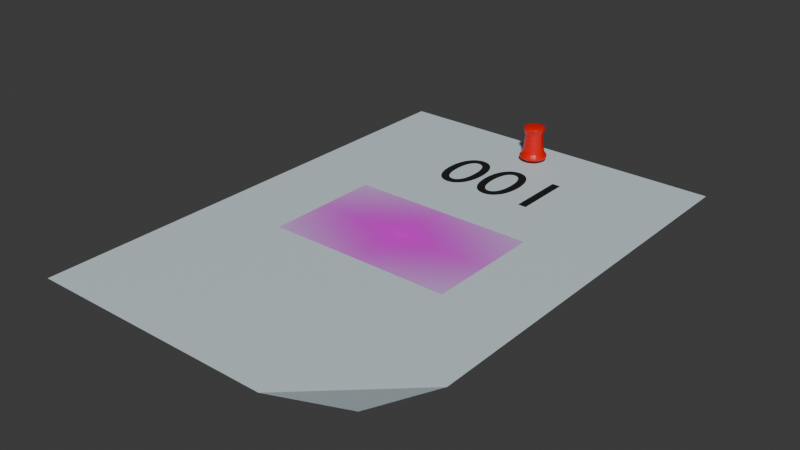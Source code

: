 # Source: order_paper.blend  (saved by Blender 4.1.23; exported with 4.5.12 LTS)
import bpy
from mathutils import Matrix  # noqa: F401  (used for matrix-valued properties, if any)

bpy.ops.wm.read_factory_settings(use_empty=True)
scene = bpy.context.scene
scene.name = 'Scene'

# ---- collections
col_order_paper_001 = bpy.data.collections.new('order-paper.001'); scene.collection.children.link(col_order_paper_001)

# ---- images (referenced by path relative to the original .blend; pixels are not part of the script)
import os
ASSET_DIR = os.environ.get("B2B_ASSET_DIR", "")  # directory of the original .blend (textures are referenced by path, not embedded)
HERE = os.path.dirname(os.path.abspath(__file__))  # packed textures are extracted next to this script under _unpacked/

def load_image(name, relpath, width, height, colorspace="sRGB"):
    """Load a texture the original file referenced (path relative to the .blend, or extracted next to this script)."""
    p = next((c for c in (os.path.join(HERE, relpath), os.path.join(ASSET_DIR, relpath)) if relpath and os.path.exists(c)), "")
    if p:
        img = bpy.data.images.load(p, check_existing=True)
        img.name = name
    else:  # same state as the original file: an image datablock whose file is absent (Cycles renders it pink)
        img = bpy.data.images.new(name, width, height)
        img.source = "FILE"
        img.filepath = "//" + (relpath or name)
    img.colorspace_settings.name = colorspace
    return img
img_fries_png = load_image('fries.png', 'fries.png', 1024, 1024, 'sRGB')

# ---- materials (node trees are filled in below, after node groups)
mat_material_008 = bpy.data.materials.new('Material.008')
mat_material_008.use_transparent_shadow = False
mat_material_010 = bpy.data.materials.new('Material.010')
mat_material_010.use_transparent_shadow = False
mat_material_009 = bpy.data.materials.new('Material.009')
mat_material_009.use_transparent_shadow = False
mat_material_005 = bpy.data.materials.new('Material.005')
mat_material_005.use_transparent_shadow = False
mat_material_005.preview_render_type = 'FLUID'
mat_585abfc54f6ae202fedf2935 = bpy.data.materials.new('585abfc54f6ae202fedf2935')
mat_585abfc54f6ae202fedf2935.surface_render_method = 'BLENDED'
mat_585abfc54f6ae202fedf2935.blend_method = 'BLEND'

# ---- material node trees
mat_material_008.use_nodes = True; mat_material_008.node_tree.nodes.clear()
_N = mat_material_008.node_tree.nodes; _L = mat_material_008.node_tree.links
n0 = _N.new('ShaderNodeBsdfPrincipled'); n0.name = 'Principled BSDF'; n0.location = (10, 300)
n0.inputs[0].default_value = (0.6352, 0.7549, 0.8, 1.0)
n1 = _N.new('ShaderNodeOutputMaterial'); n1.name = 'Material Output'; n1.location = (300, 300)
_L.new(n0.outputs[0], n1.inputs[0])
n1.is_active_output = True
mat_material_010.use_nodes = True; mat_material_010.node_tree.nodes.clear()
_N = mat_material_010.node_tree.nodes; _L = mat_material_010.node_tree.links
n0 = _N.new('ShaderNodeBsdfPrincipled'); n0.name = 'Principled BSDF'; n0.location = (10, 300)
n0.inputs[0].default_value = (0.4647, 0.4647, 0.4647, 1.0)
n0.inputs[1].default_value = 0.3
n1 = _N.new('ShaderNodeOutputMaterial'); n1.name = 'Material Output'; n1.location = (300, 300)
_L.new(n0.outputs[0], n1.inputs[0])
n1.is_active_output = True
mat_material_009.use_nodes = True; mat_material_009.node_tree.nodes.clear()
_N = mat_material_009.node_tree.nodes; _L = mat_material_009.node_tree.links
n0 = _N.new('ShaderNodeBsdfPrincipled'); n0.name = 'Principled BSDF'; n0.location = (10, 300)
n0.inputs[0].default_value = (0.8001, 0.0005358, 0.0, 1.0)
n0.inputs[2].default_value = 0.3
n1 = _N.new('ShaderNodeOutputMaterial'); n1.name = 'Material Output'; n1.location = (300, 300)
_L.new(n0.outputs[0], n1.inputs[0])
n1.is_active_output = True
mat_material_005.use_nodes = True; mat_material_005.node_tree.nodes.clear()
_N = mat_material_005.node_tree.nodes; _L = mat_material_005.node_tree.links
n0 = _N.new('ShaderNodeBsdfPrincipled'); n0.name = 'Principled BSDF'; n0.location = (10, 300)
n0.inputs[0].default_value = (0.0, 0.0, 0.0, 1.0)
n0.inputs[2].default_value = 1.0
n1 = _N.new('ShaderNodeOutputMaterial'); n1.name = 'Material Output'; n1.location = (300, 300)
_L.new(n0.outputs[0], n1.inputs[0])
n1.is_active_output = True
mat_585abfc54f6ae202fedf2935.use_nodes = True; mat_585abfc54f6ae202fedf2935.node_tree.nodes.clear()
_N = mat_585abfc54f6ae202fedf2935.node_tree.nodes; _L = mat_585abfc54f6ae202fedf2935.node_tree.links
n0 = _N.new('ShaderNodeOutputMaterial'); n0.name = 'Material Output'; n0.location = (419, 279)
n1 = _N.new('ShaderNodeTexImage'); n1.name = 'Image Texture'; n1.location = (-197, 276)
n1.image = img_fries_png
n1.extension = 'CLIP'
n2 = _N.new('ShaderNodeBsdfPrincipled'); n2.name = 'Principled BSDF'; n2.location = (86, 276)
_L.new(n1.outputs[0], n2.inputs[0])
_L.new(n1.outputs[1], n2.inputs[4])
_L.new(n2.outputs[0], n0.inputs[0])
n0.is_active_output = True

# ---- world
world_world = bpy.data.worlds.new('World'); scene.world = world_world
world_world.use_nodes = True; world_world.node_tree.nodes.clear()
_N = world_world.node_tree.nodes; _L = world_world.node_tree.links
n0 = _N.new('ShaderNodeOutputWorld'); n0.name = 'World Output'; n0.location = (300, 300)
n1 = _N.new('ShaderNodeBackground'); n1.name = 'Background'; n1.location = (10, 300)
n1.inputs[0].default_value = (0.05088, 0.05088, 0.05088, 1.0)
_L.new(n1.outputs[0], n0.inputs[0])
n0.is_active_output = True
world_world.color = (0.05088, 0.05088, 0.05088)
world_world.use_sun_shadow = False
world_world.sun_shadow_jitter_overblur = 0.0

# ---- meshes
me_paper_col = bpy.data.meshes.new('paper-col')
me_paper_col.from_pydata([(-1.0, -1.0, 0.0), (0.9301, -0.9589, 0.0157), (-1.0, 1.0, 0.0), (1.0, 1.0, 0.0), (1.0, -0.6355, 0.0), (0.4414, -1.0, 0.0)], [], [(0, 5, 4, 3, 2), (4, 5, 1)])
_uv = me_paper_col.uv_layers.new(name='UVMap')
_uv.uv.foreach_set('vector', [0.0, 0.0, 0.7207, 0.0, 1.0, 0.1822, 1.0, 1.0, 0.0, 1.0, 1.0, 0.1822, 0.7207, 0.0, 1.0, 0.0])
me_paper_col.materials.append(mat_material_008)
me_paper_col.update()
me_pin_col = bpy.data.meshes.new('pin-col')
me_pin_col.from_pydata([(-3.933e-05, 0.3556, -1.0), (0.0, 1.0, 1.0), (0.2514, 0.2514, -1.0), (0.7071, 0.7071, 1.0), (0.3556, 0.0, -1.0), (1.0, 0.0, 1.0), (0.2514, -0.2514, -1.0), (0.7071, -0.7071, 1.0), (-3.933e-05, -0.3556, -1.0), (0.0, -1.0, 1.0), (-0.2515, -0.2514, -1.0), (-0.7071, -0.7071, 1.0), (-0.3556, 0.0, -1.0), (-1.0, 0.0, 1.0), (-0.2515, 0.2514, -1.0), (-0.7071, 0.7071, 1.0), (-0.03607, 10.0, 1.485), (-0.03606, 8.0, 3.485), (7.035, 7.071, 1.485), (5.621, 5.657, 3.485), (9.964, 0.0, 1.485), (7.964, 2.328e-08, 3.485), (7.035, -7.071, 1.485), (5.621, -5.657, 3.485), (-0.03607, -10.0, 1.485), (-0.03606, -8.0, 3.485), (-7.107, -7.071, 1.485), (-5.693, -5.657, 3.485), (-10.04, 0.0, 1.485), (-8.036, 2.328e-08, 3.485), (-7.107, 7.071, 1.485), (-5.693, 5.657, 3.485), (-0.03607, 10.49, 3.611), (7.385, 7.421, 3.611), (10.46, 3.054e-08, 3.611), (7.385, -7.421, 3.611), (-0.03607, -10.49, 3.611), (-7.457, -7.421, 3.611), (-10.53, 3.054e-08, 3.611), (-7.457, 7.421, 3.611), (-0.03607, 10.49, 4.012), (7.385, 7.421, 4.012), (10.46, 3.054e-08, 4.012), (7.385, -7.421, 4.012), (-0.03607, -10.49, 4.012), (-7.457, -7.421, 4.012), (-10.53, 3.054e-08, 4.012), (-7.457, 7.421, 4.012), (-0.03608, 13.16, 1.419), (9.27, 9.306, 1.419), (13.12, -3.68e-08, 1.419), (9.27, -9.306, 1.419), (-0.03608, -13.16, 1.419), (-9.342, -9.306, 1.419), (-13.2, -3.68e-08, 1.419), (-9.342, 9.306, 1.419), (-0.03609, 13.83, 0.917), (9.74, 9.776, 0.917), (13.79, -3.278e-08, 0.917), (9.74, -9.776, 0.917), (-0.03609, -13.83, 0.917), (-9.812, -9.776, 0.917), (-13.86, -3.278e-08, 0.917), (-9.812, 9.776, 0.917)], [], [(0, 1, 3, 2), (2, 3, 5, 4), (4, 5, 7, 6), (6, 7, 9, 8), (8, 9, 11, 10), (10, 11, 13, 12), (3, 1, 15, 13, 11, 9, 7, 5), (12, 13, 15, 14), (14, 15, 1, 0), (0, 2, 4, 6, 8, 10, 12, 14), (16, 17, 19, 18), (18, 19, 21, 20), (20, 21, 23, 22), (22, 23, 25, 24), (24, 25, 27, 26), (26, 27, 29, 28), (25, 23, 35, 36), (28, 29, 31, 30), (30, 31, 17, 16), (30, 16, 48, 55), (32, 39, 47, 40), (31, 29, 38, 39), (21, 19, 33, 34), (27, 25, 36, 37), (17, 31, 39, 32), (19, 17, 32, 33), (23, 21, 34, 35), (29, 27, 37, 38), (41, 40, 47, 46, 45, 44, 43, 42), (38, 37, 45, 46), (36, 35, 43, 44), (34, 33, 41, 42), (39, 38, 46, 47), (37, 36, 44, 45), (35, 34, 42, 43), (33, 32, 40, 41), (54, 55, 63, 62), (16, 18, 49, 48), (20, 22, 51, 50), (26, 28, 54, 53), (22, 24, 52, 51), (28, 30, 55, 54), (18, 20, 50, 49), (24, 26, 53, 52), (56, 57, 58, 59, 60, 61, 62, 63), (52, 53, 61, 60), (50, 51, 59, 58), (48, 49, 57, 56), (55, 48, 56, 63), (53, 54, 62, 61), (51, 52, 60, 59), (49, 50, 58, 57)])
me_pin_col.polygons.foreach_set('material_index', [0, 0, 0, 0, 0, 0, 0, 0, 0, 0, 1, 1, 1, 1, 1, 1, 1, 1, 1, 1, 1, 1, 1, 1, 1, 1, 1, 1, 1, 1, 1, 1, 1, 1, 1, 1, 1, 1, 1, 1, 1, 1, 1, 1, 1, 1, 1, 1, 1, 1, 1, 1])
_uv = me_pin_col.uv_layers.new(name='UVMap')
_uv.uv.foreach_set('vector', [1.0, 0.5, 1.0, 1.0, 0.875, 1.0, 0.875, 0.5, 0.875, 0.5, 0.875, 1.0, 0.75, 1.0, 0.75, 0.5, 0.75, 0.5, 0.75, 1.0, 0.625, 1.0, 0.625, 0.5, 0.625, 0.5, 0.625, 1.0, 0.5, 1.0, 0.5, 0.5, 0.5, 0.5, 0.5, 1.0, 0.375, 1.0, 0.375, 0.5, 0.375, 0.5, 0.375, 1.0, 0.25, 1.0, 0.25, 0.5, 0.4197, 0.4197, 0.25, 0.49, 0.08029, 0.4197, 0.01, 0.25, 0.08029, 0.08029, 0.25, 0.01, 0.4197, 0.08029, 0.49, 0.25, 0.25, 0.5, 0.25, 1.0, 0.125, 1.0, 0.125, 0.5, 0.125, 0.5, 0.125, 1.0, 0.0, 1.0, 0.0, 0.5, 0.75, 0.49, 0.9197, 0.4197, 0.99, 0.25, 0.9197, 0.08029, 0.75, 0.01, 0.5803, 0.08029, 0.51, 0.25, 0.5803, 0.4197, 1.0, 0.5, 1.0, 1.0, 0.875, 1.0, 0.875, 0.5, 0.875, 0.5, 0.875, 1.0, 0.75, 1.0, 0.75, 0.5, 0.75, 0.5, 0.75, 1.0, 0.625, 1.0, 0.625, 0.5, 0.625, 0.5, 0.625, 1.0, 0.5, 1.0, 0.5, 0.5, 0.5, 0.5, 0.5, 1.0, 0.375, 1.0, 0.375, 0.5, 0.375, 0.5, 0.375, 1.0, 0.25, 1.0, 0.25, 0.5, 0.5, 1.0, 0.625, 1.0, 0.625, 1.0, 0.5, 1.0, 0.25, 0.5, 0.25, 1.0, 0.125, 1.0, 0.125, 0.5, 0.125, 0.5, 0.125, 1.0, 0.0, 1.0, 0.0, 0.5, 0.125, 0.5, 0.0, 0.5, 0.0, 0.5, 0.125, 0.5, 0.0, 1.0, 0.125, 1.0, 0.125, 1.0, 0.0, 1.0, 0.125, 1.0, 0.25, 1.0, 0.25, 1.0, 0.125, 1.0, 0.75, 1.0, 0.875, 1.0, 0.875, 1.0, 0.75, 1.0, 0.375, 1.0, 0.5, 1.0, 0.5, 1.0, 0.375, 1.0, 0.0, 1.0, 0.125, 1.0, 0.125, 1.0, 0.0, 1.0, 0.875, 1.0, 1.0, 1.0, 1.0, 1.0, 0.875, 1.0, 0.625, 1.0, 0.75, 1.0, 0.75, 1.0, 0.625, 1.0, 0.25, 1.0, 0.375, 1.0, 0.375, 1.0, 0.25, 1.0, 0.4197, 0.4197, 0.25, 0.49, 0.08029, 0.4197, 0.01, 0.25, 0.08029, 0.08029, 0.25, 0.01, 0.4197, 0.08029, 0.49, 0.25, 0.25, 1.0, 0.375, 1.0, 0.375, 1.0, 0.25, 1.0, 0.5, 1.0, 0.625, 1.0, 0.625, 1.0, 0.5, 1.0, 0.75, 1.0, 0.875, 1.0, 0.875, 1.0, 0.75, 1.0, 0.125, 1.0, 0.25, 1.0, 0.25, 1.0, 0.125, 1.0, 0.375, 1.0, 0.5, 1.0, 0.5, 1.0, 0.375, 1.0, 0.625, 1.0, 0.75, 1.0, 0.75, 1.0, 0.625, 1.0, 0.875, 1.0, 1.0, 1.0, 1.0, 1.0, 0.875, 1.0, 0.25, 0.5, 0.125, 0.5, 0.125, 0.5, 0.25, 0.5, 1.0, 0.5, 0.875, 0.5, 0.875, 0.5, 1.0, 0.5, 0.75, 0.5, 0.625, 0.5, 0.625, 0.5, 0.75, 0.5, 0.375, 0.5, 0.25, 0.5, 0.25, 0.5, 0.375, 0.5, 0.625, 0.5, 0.5, 0.5, 0.5, 0.5, 0.625, 0.5, 0.25, 0.5, 0.125, 0.5, 0.125, 0.5, 0.25, 0.5, 0.875, 0.5, 0.75, 0.5, 0.75, 0.5, 0.875, 0.5, 0.5, 0.5, 0.375, 0.5, 0.375, 0.5, 0.5, 0.5, 0.75, 0.49, 0.9197, 0.4197, 0.99, 0.25, 0.9197, 0.08029, 0.75, 0.01, 0.5803, 0.08029, 0.51, 0.25, 0.5803, 0.4197, 0.5, 0.5, 0.375, 0.5, 0.375, 0.5, 0.5, 0.5, 0.75, 0.5, 0.625, 0.5, 0.625, 0.5, 0.75, 0.5, 1.0, 0.5, 0.875, 0.5, 0.875, 0.5, 1.0, 0.5, 0.125, 0.5, 0.0, 0.5, 0.0, 0.5, 0.125, 0.5, 0.375, 0.5, 0.25, 0.5, 0.25, 0.5, 0.375, 0.5, 0.625, 0.5, 0.5, 0.5, 0.5, 0.5, 0.625, 0.5, 0.875, 0.5, 0.75, 0.5, 0.75, 0.5, 0.875, 0.5])
me_pin_col.materials.append(mat_material_010)
me_pin_col.materials.append(mat_material_009)
me_pin_col.update()
me_fries_col = bpy.data.meshes.new('fries-col')
me_fries_col.from_pydata([(-0.7914, -0.5, 0.0), (0.7914, -0.5, 0.0), (-0.7914, 0.5, 0.0), (0.7914, 0.5, 0.0)], [], [(0, 1, 3, 2)])
_uv = me_fries_col.uv_layers.new(name='UVMap')
_uv.uv.foreach_set('vector', [0.0, 0.0, 1.0, 0.0, 1.0, 1.0, 0.0, 1.0])
me_fries_col.materials.append(mat_585abfc54f6ae202fedf2935)
me_fries_col.update()

# ---- curves / text
txt_text_col = bpy.data.curves.new('text-col', 'FONT')
txt_text_col.dimensions = '2D'
txt_text_col.body = '001'
txt_text_col.materials.append(mat_material_005)

# ---- objects
ob_paper_001 = bpy.data.objects.new('Paper.001', me_paper_col)
ob_pin = bpy.data.objects.new('Pin', me_pin_col)
ob_text = bpy.data.objects.new('Text', txt_text_col)
ob_fries = bpy.data.objects.new('Fries', me_fries_col)

# ---- transforms, parenting, visibility, modifiers, constraints
ob_paper_001.location = (0.0, 0.0, 0.0)
ob_paper_001.scale = (0.148, 0.21, 1.0)
ob_pin.location = (0.0, 0.18, -0.007)
ob_pin.scale = (0.001, 0.001, 0.01)
_m = ob_pin.modifiers.new('Subdivision', 'SUBSURF')
_m.levels = 2
ob_text.location = (-0.05, 0.1, 1e-05)
ob_text.scale = (0.07434, 0.07434, 0.07434)
ob_fries.location = (0.0, 0.0, 0.0001)
ob_fries.scale = (0.1, 0.1, 0.1)

# ---- collection membership
col_order_paper_001.objects.link(ob_paper_001)
col_order_paper_001.objects.link(ob_pin)
col_order_paper_001.objects.link(ob_text)
col_order_paper_001.objects.link(ob_fries)

# ---- scene / render settings (as saved in the file)
scene.frame_start = 1; scene.frame_end = 250; scene.frame_set(1)
scene.render.engine = 'BLENDER_EEVEE_NEXT'
scene.cycles.sampling_pattern = 'TABULATED_SOBOL'
scene.eevee.ray_tracing_options.trace_max_roughness = 0.0
bpy.context.view_layer.update()

# ---- added for rendering (the .blend has no active camera and no usable light): camera, sun
cam_auto = bpy.data.cameras.new('AutoCamera')
cam_auto.lens = 50.0
cam_auto.sensor_width = 36.0
cam_auto.clip_end = 1000.0
ob_auto_camera = bpy.data.objects.new('AutoCamera', cam_auto)
scene.collection.objects.link(ob_auto_camera)
ob_auto_camera.location = (0.47766, -0.573192, 0.39019)
ob_auto_camera.rotation_euler = (1.09748, -7.21219e-08, 0.694738)
scene.camera = ob_auto_camera
light_auto_sun = bpy.data.lights.new('AutoSun', 'SUN')
light_auto_sun.energy = 3.0
light_auto_sun.angle = 0.0523599
ob_auto_sun = bpy.data.objects.new('AutoSun', light_auto_sun)
scene.collection.objects.link(ob_auto_sun)
ob_auto_sun.rotation_euler = (0.872665, 0.174533, 0.523599)
bpy.context.view_layer.update()
